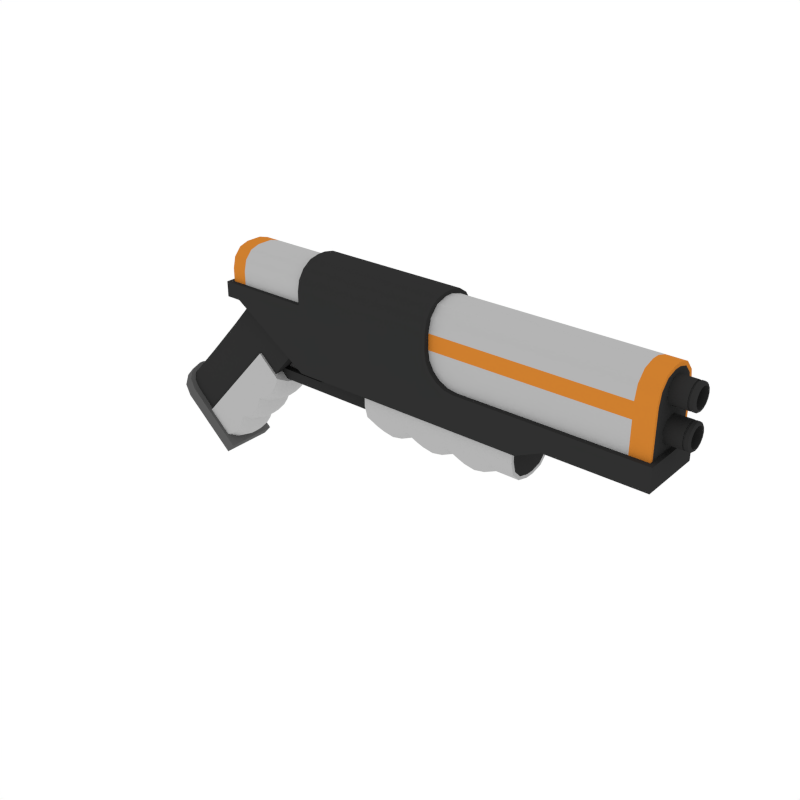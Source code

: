 # Source: Pistol_2.blend  (saved by Blender 2.79.0; exported with 4.5.12 LTS)
import bpy
from mathutils import Matrix  # noqa: F401  (used for matrix-valued properties, if any)

bpy.ops.wm.read_factory_settings(use_empty=True)
scene = bpy.context.scene
scene.name = 'Scene'

# ---- collections
col_collection_1 = bpy.data.collections.new('Collection 1'); scene.collection.children.link(col_collection_1)

# ---- materials (node trees are filled in below, after node groups)
mat_black = bpy.data.materials.new('Black')
mat_black.alpha_threshold = 0.0
mat_black.diffuse_color = (0.0291, 0.0291, 0.0291, 1.0)
mat_black.roughness = 0.5
mat_grey = bpy.data.materials.new('Grey')
mat_grey.alpha_threshold = 0.0
mat_grey.diffuse_color = (0.1025, 0.1025, 0.1025, 1.0)
mat_grey.roughness = 0.5
mat_white = bpy.data.materials.new('White')
mat_white.alpha_threshold = 0.0
mat_white.diffuse_color = (0.4575, 0.4575, 0.4575, 1.0)
mat_white.roughness = 0.5
mat_main = bpy.data.materials.new('Main')
mat_main.alpha_threshold = 0.0
mat_main.diffuse_color = (0.6152, 0.2113, 0.02862, 1.0)
mat_main.roughness = 0.5

# ---- node groups
ng_auto_smooth = bpy.data.node_groups.new('Auto Smooth', 'GeometryNodeTree')
_s = ng_auto_smooth.interface.new_socket(name='Geometry', in_out='OUTPUT', socket_type='NodeSocketGeometry')
_s = ng_auto_smooth.interface.new_socket(name='Geometry', in_out='INPUT', socket_type='NodeSocketGeometry')
_s = ng_auto_smooth.interface.new_socket(name='Angle', in_out='INPUT', socket_type='NodeSocketFloat')
_s.subtype = 'ANGLE'
_s.min_value = 0.0
_s.max_value = 3.142
ng_auto_smooth.is_modifier = True
_N = ng_auto_smooth.nodes; _L = ng_auto_smooth.links
n0 = _N.new('NodeGroupOutput'); n0.name = 'Group Output'; n0.location = (480, -100)
n1 = _N.new('NodeGroupInput'); n1.name = 'Group Input'; n1.location = (-420, -300)
n2 = _N.new('NodeGroupInput'); n2.name = 'Group Input.001'; n2.location = (-60, -100)
n3 = _N.new('GeometryNodeSetShadeSmooth'); n3.name = 'Set Shade Smooth'; n3.location = (120, -100)
n3.domain = 'EDGE'
n4 = _N.new('GeometryNodeSetShadeSmooth'); n4.name = 'Set Shade Smooth.001'; n4.location = (300, -100)
n5 = _N.new('GeometryNodeInputMeshEdgeAngle'); n5.name = 'Edge Angle'; n5.location = (-420, -220)
n6 = _N.new('GeometryNodeInputEdgeSmooth'); n6.name = 'Is Edge Smooth'; n6.location = (-60, -160)
n7 = _N.new('GeometryNodeInputShadeSmooth'); n7.name = 'Is Face Smooth'; n7.location = (-240, -340)
n8 = _N.new('FunctionNodeBooleanMath'); n8.name = 'Boolean Math'; n8.location = (-60, -220)
n9 = _N.new('FunctionNodeCompare'); n9.name = 'Compare'; n9.location = (-240, -180)
n9.operation = 'LESS_EQUAL'
_L.new(n5.outputs[0], n9.inputs[0])
_L.new(n4.outputs[0], n0.inputs[0])
_L.new(n1.outputs[1], n9.inputs[1])
_L.new(n9.outputs[0], n8.inputs[0])
_L.new(n7.outputs[0], n8.inputs[1])
_L.new(n2.outputs[0], n3.inputs[0])
_L.new(n6.outputs[0], n3.inputs[1])
_L.new(n3.outputs[0], n4.inputs[0])
_L.new(n8.outputs[0], n3.inputs[2])
n0.is_active_output = True

# ---- material node trees

# ---- world
world_world = bpy.data.worlds.new('World'); scene.world = world_world
world_world.color = (1.0, 1.0, 1.0)
world_world.use_sun_shadow = False
world_world.sun_shadow_jitter_overblur = 0.0
world_world.cycles.sampling_method = 'NONE'
world_world.cycles.sample_map_resolution = 256

# ---- meshes
me_cube_036 = bpy.data.meshes.new('Cube.036')
me_cube_036.from_pydata([(0.5754, -0.0498, 0.07848), (0.5754, -0.007647, -0.01381), (0.5754, -0.0498, 0.02835), (0.5754, -0.02872, -0.008159), (0.5754, -0.04415, 0.00727), (0.5754, 0.0498, 0.07848), (0.5754, 0.007647, -0.01381), (0.5754, 0.0498, 0.02835), (0.5754, 0.02872, -0.008159), (0.5754, 0.04415, 0.00727), (0.5754, -0.03921, 0.01041), (0.5754, -0.04422, 0.02913), (0.5754, -0.02551, -0.003289), (0.5754, -0.006791, -0.008304), (0.5754, -0.04422, 0.07848), (0.5754, 0.03921, 0.01041), (0.5754, 0.04422, 0.02913), (0.5754, 0.02551, -0.003289), (0.5754, 0.006791, -0.008304), (0.5754, 0.04422, 0.07848), (0.5357, -0.0498, 0.07848), (0.4564, -0.0498, 0.07848), (0.3771, -0.0498, 0.07848), (0.2978, -0.0498, 0.07848), (0.5357, -0.04415, 0.00727), (0.4564, -0.04415, 0.00727), (0.3771, -0.04415, 0.00727), (0.2978, -0.04415, 0.00727), (0.5357, -0.02872, -0.008159), (0.4564, -0.02872, -0.008159), (0.3771, -0.02872, -0.008159), (0.2978, -0.02872, -0.008159), (0.5357, -0.007647, -0.01381), (0.4564, -0.007647, -0.01381), (0.3771, -0.007647, -0.01381), (0.2978, -0.007647, -0.01381), (0.5357, 0.0498, 0.07848), (0.4564, 0.0498, 0.07848), (0.3771, 0.0498, 0.07848), (0.2978, 0.0498, 0.07848), (0.5357, 0.04415, 0.00727), (0.4564, 0.04415, 0.00727), (0.3771, 0.04415, 0.00727), (0.2978, 0.04415, 0.00727), (0.5357, 0.02872, -0.008159), (0.4564, 0.02872, -0.008159), (0.3771, 0.02872, -0.008159), (0.2978, 0.02872, -0.008159), (0.5357, 0.007647, -0.01381), (0.4564, 0.007647, -0.01381), (0.3771, 0.007647, -0.01381), (0.2978, 0.007647, -0.01381), (0.2978, -0.0498, 0.02835), (0.3771, -0.0498, 0.02835), (0.4564, -0.0498, 0.02835), (0.5357, -0.0498, 0.02835), (0.2978, 0.0498, 0.02835), (0.3771, 0.0498, 0.02835), (0.4564, 0.0498, 0.02835), (0.5357, 0.0498, 0.02835), (0.5142, -0.0498, 0.07848), (0.4779, -0.0498, 0.07848), (0.4961, -0.0498, 0.07848), (0.4349, -0.0498, 0.07848), (0.3986, -0.0498, 0.07848), (0.4168, -0.0498, 0.07848), (0.3556, -0.0498, 0.07848), (0.3193, -0.0498, 0.07848), (0.3375, -0.0498, 0.07848), (0.4779, -0.04415, -0.002388), (0.5142, -0.04415, -0.002388), (0.4961, -0.04415, -0.005752), (0.3986, -0.04415, -0.002388), (0.4349, -0.04415, -0.002388), (0.4168, -0.04415, -0.005752), (0.3193, -0.04415, -0.002388), (0.3556, -0.04415, -0.002388), (0.3375, -0.04415, -0.005752), (0.4779, -0.02872, -0.01782), (0.5142, -0.02872, -0.01782), (0.4961, -0.02872, -0.02118), (0.3986, -0.02872, -0.01782), (0.4349, -0.02872, -0.01782), (0.4168, -0.02872, -0.02118), (0.3193, -0.02872, -0.01782), (0.3556, -0.02872, -0.01782), (0.3375, -0.02872, -0.02118), (0.5142, -0.007647, -0.02346), (0.4779, -0.007647, -0.02346), (0.4961, -0.007647, -0.02683), (0.4349, -0.007647, -0.02346), (0.3986, -0.007647, -0.02346), (0.4168, -0.007647, -0.02683), (0.3556, -0.007647, -0.02346), (0.3193, -0.007647, -0.02346), (0.3375, -0.007647, -0.02683), (0.4779, 0.0498, 0.07848), (0.5142, 0.0498, 0.07848), (0.4961, 0.0498, 0.07848), (0.3986, 0.0498, 0.07848), (0.4349, 0.0498, 0.07848), (0.4168, 0.0498, 0.07848), (0.3193, 0.0498, 0.07848), (0.3556, 0.0498, 0.07848), (0.3375, 0.0498, 0.07848), (0.5142, 0.04415, -0.002388), (0.4779, 0.04415, -0.002388), (0.4961, 0.04415, -0.005752), (0.4349, 0.04415, -0.002388), (0.3986, 0.04415, -0.002388), (0.4168, 0.04415, -0.005752), (0.3556, 0.04415, -0.002388), (0.3193, 0.04415, -0.002388), (0.3375, 0.04415, -0.005752), (0.5142, 0.02872, -0.01782), (0.4779, 0.02872, -0.01782), (0.4961, 0.02872, -0.02118), (0.4349, 0.02872, -0.01782), (0.3986, 0.02872, -0.01782), (0.4168, 0.02872, -0.02118), (0.3556, 0.02872, -0.01782), (0.3193, 0.02872, -0.01782), (0.3375, 0.02872, -0.02118), (0.4779, 0.007647, -0.02346), (0.5142, 0.007647, -0.02346), (0.4961, 0.007647, -0.02683), (0.3986, 0.007647, -0.02346), (0.4349, 0.007647, -0.02346), (0.4168, 0.007647, -0.02683), (0.3193, 0.007647, -0.02346), (0.3556, 0.007647, -0.02346), (0.3375, 0.007647, -0.02683), (0.3193, -0.0498, 0.02835), (0.3556, -0.0498, 0.02835), (0.3375, -0.0498, 0.02835), (0.3986, -0.0498, 0.02835), (0.4349, -0.0498, 0.02835), (0.4168, -0.0498, 0.02835), (0.4779, -0.0498, 0.02835), (0.5142, -0.0498, 0.02835), (0.4961, -0.0498, 0.02835), (0.3193, 0.0498, 0.02835), (0.3556, 0.0498, 0.02835), (0.3375, 0.0498, 0.02835), (0.3986, 0.0498, 0.02835), (0.4349, 0.0498, 0.02835), (0.4168, 0.0498, 0.02835), (0.4779, 0.0498, 0.02835), (0.5142, 0.0498, 0.02835), (0.4961, 0.0498, 0.02835), (0.2978, 0.04312, 0.07003), (0.2978, 0.04312, 0.02662), (0.2978, 0.006622, -0.009876), (0.2978, 0.02487, -0.004986), (0.2978, 0.03823, 0.008373), (0.2978, -0.02487, -0.004986), (0.2978, -0.006622, -0.009876), (0.2978, -0.03823, 0.008373), (0.2978, -0.04312, 0.02662), (0.2978, -0.04312, 0.07003), (0.4031, -0.0472, 0.09709), (0.7851, -0.0472, 0.09709), (0.4031, -0.0472, 0.1863), (0.4031, -0.007249, 0.2315), (0.4031, -0.04185, 0.2089), (0.4031, -0.02723, 0.2255), (0.7851, -0.007249, 0.2315), (0.7851, -0.0472, 0.1863), (0.7851, -0.02723, 0.2255), (0.7851, -0.04185, 0.2089), (0.4031, 0.0472, 0.09709), (0.7851, 0.0472, 0.09709), (0.7851, 1.136e-09, 0.2315), (0.4031, 1.136e-09, 0.2315), (0.4031, 1.136e-09, 0.09709), (0.4031, 0.0472, 0.1863), (0.4031, 0.007249, 0.2315), (0.4031, 0.04185, 0.2089), (0.4031, 0.02723, 0.2255), (0.7851, 0.007249, 0.2315), (0.7851, 0.0472, 0.1863), (0.7851, 0.02723, 0.2255), (0.7851, 0.04185, 0.2089), (0.7851, -0.03717, 0.2055), (0.7851, -0.04192, 0.1854), (0.7851, -0.02418, 0.2202), (0.7851, -0.006437, 0.2256), (0.7851, -0.04192, 0.1052), (0.7851, 1.174e-09, 0.2256), (0.7851, 0.03717, 0.2055), (0.7851, 0.04192, 0.1854), (0.7851, 0.02418, 0.2202), (0.7851, 0.006437, 0.2256), (0.7851, 0.04192, 0.1052), (0.753, -0.0472, 0.09709), (0.753, -0.04185, 0.2089), (0.753, -0.02723, 0.2255), (0.753, -0.007249, 0.2315), (0.753, 0.0472, 0.09709), (0.753, 0.04185, 0.2089), (0.753, 0.02723, 0.2255), (0.753, 0.007249, 0.2315), (0.753, 1.136e-09, 0.2315), (0.753, -0.0472, 0.1863), (0.753, 0.0472, 0.1863), (0.4031, -0.0472, 0.1597), (0.7851, -0.0472, 0.1597), (0.7851, -0.04192, 0.1604), (0.753, -0.0472, 0.1597), (0.4031, 0.0472, 0.1599), (0.7851, 0.0472, 0.1599), (0.7851, 0.04192, 0.1603), (0.753, 0.0472, 0.1599), (0.05881, -0.02133, 0.02139), (0.3032, -0.02133, 0.08047), (0.2097, -0.02133, 0.08047), (0.1737, -0.02133, 0.02139), (0.2097, -0.02133, 0.05736), (0.1875, -0.02133, 0.02413), (0.1992, -0.02133, 0.03192), (0.207, -0.02133, 0.04359), (0.3032, -0.02133, 0.05736), (0.3032, -0.02133, 0.04359), (0.3032, -0.02133, 0.03192), (0.3032, -0.02133, 0.02413), (0.3032, -0.02133, 0.02139), (0.05881, -0.02133, 0.003752), (0.1737, -0.02133, 0.003752), (0.3032, -0.02133, 0.003752), (0.07474, -0.009712, 0.0884), (0.07474, -0.009712, 0.01993), (0.1431, -0.009712, 0.01993), (0.1431, -0.009712, 0.0884), (0.1381, -0.009712, 0.02964), (0.1381, -0.009712, 0.0674), (0.1345, -0.009712, 0.04161), (0.1345, -0.009712, 0.05543), (0.07474, -0.009712, 0.0674), (0.07474, -0.009712, 0.02964), (0.07474, -0.009712, 0.05481), (0.07474, -0.009712, 0.04223), (0.3032, 1.535e-09, 0.03192), (0.05881, 0.02133, 0.02139), (0.3032, 0.02133, 0.08047), (0.1737, 1.535e-09, 0.003752), (0.1992, 1.535e-09, 0.03192), (0.2097, 0.02133, 0.08047), (0.1737, 0.02133, 0.02139), (0.2097, 0.02133, 0.05736), (0.1875, 0.02133, 0.02413), (0.1992, 0.02133, 0.03192), (0.207, 0.02133, 0.04359), (0.3032, 1.535e-09, 0.02139), (0.1737, 1.535e-09, 0.02139), (0.3032, 0.02133, 0.05736), (0.3032, 0.02133, 0.04359), (0.207, 1.535e-09, 0.04359), (0.3032, 0.02133, 0.03192), (0.2097, 1.535e-09, 0.05736), (0.3032, 0.02133, 0.02413), (0.1875, 1.535e-09, 0.02413), (0.3032, 0.02133, 0.02139), (0.3032, 1.535e-09, 0.02413), (0.05881, 0.02133, 0.003752), (0.1737, 0.02133, 0.003752), (0.3032, 0.02133, 0.003752), (0.3032, 1.535e-09, 0.04359), (0.3032, 1.535e-09, 0.05736), (0.05881, 1.535e-09, 0.003752), (0.05881, 1.535e-09, 0.02139), (0.2097, 1.535e-09, 0.08047), (0.3032, 1.535e-09, 0.08047), (0.3032, 1.535e-09, 0.003752), (0.07474, 1.535e-09, 0.0884), (0.07474, 0.009712, 0.0884), (0.07474, 0.009712, 0.01993), (0.07474, 1.535e-09, 0.01993), (0.1431, 1.535e-09, 0.0884), (0.1431, 1.535e-09, 0.01993), (0.1431, 0.009712, 0.01993), (0.1431, 0.009712, 0.0884), (0.1381, 1.535e-09, 0.0674), (0.1381, 1.535e-09, 0.02964), (0.1345, 1.535e-09, 0.05543), (0.1345, 1.535e-09, 0.04161), (0.1381, 0.009712, 0.02964), (0.1381, 0.009712, 0.0674), (0.1345, 0.009712, 0.04161), (0.1345, 0.009712, 0.05543), (0.07474, 0.009712, 0.0674), (0.07474, 0.009712, 0.02964), (0.07474, 0.009712, 0.05481), (0.07474, 0.009712, 0.04223), (0.07474, 1.535e-09, 0.02964), (0.07474, 1.535e-09, 0.0674), (0.07474, 1.535e-09, 0.04223), (0.07474, 1.535e-09, 0.05481), (-0.08659, -0.04084, -0.1115), (-0.03657, -0.006518, -0.1576), (-0.04799, -0.04084, -0.1471), (-0.03963, -0.02448, -0.1548), (-0.08659, 0.04084, -0.1115), (-0.03657, 0.006518, -0.1576), (-0.04799, 0.04084, -0.1471), (-0.03963, 0.02448, -0.1548), (0.05418, -0.04084, 0.04417), (0.007255, -0.04084, -0.007727), (-0.03967, -0.04084, -0.05963), (0.09277, -0.04084, 0.008629), (0.04585, -0.04084, -0.04327), (-0.001069, -0.04084, -0.09517), (0.1011, -0.02448, 0.0009282), (0.05421, -0.02448, -0.05097), (0.007294, -0.02448, -0.1029), (0.1042, -0.006518, -0.00189), (0.05728, -0.006518, -0.05379), (0.01035, -0.006518, -0.1057), (0.05418, 0.04084, 0.04417), (0.007255, 0.04084, -0.007727), (-0.03967, 0.04084, -0.05963), (0.09277, 0.04084, 0.008629), (0.04585, 0.04084, -0.04327), (-0.001069, 0.04084, -0.09517), (0.1011, 0.02448, 0.0009282), (0.05421, 0.02448, -0.05097), (0.007294, 0.02448, -0.1029), (0.1042, 0.006518, -0.00189), (0.05728, 0.006518, -0.05379), (0.01035, 0.006518, -0.1057), (0.03072, -0.04084, 0.01822), (0.01998, -0.04084, 0.006346), (-0.005468, -0.04084, -0.0218), (-0.02694, -0.04084, -0.04555), (-0.01621, -0.04084, -0.03368), (-0.05239, -0.04084, -0.0737), (-0.07386, -0.04084, -0.09745), (-0.06313, -0.04084, -0.08558), (0.06383, -0.04084, -0.03399), (0.08526, -0.04084, -0.01029), (0.07637, -0.04084, -0.02382), (0.01691, -0.04084, -0.08589), (0.03834, -0.04084, -0.06219), (0.02945, -0.04084, -0.07572), (-0.03001, -0.04084, -0.1378), (-0.008579, -0.04084, -0.1141), (-0.01747, -0.04084, -0.1276), (0.07219, -0.02448, -0.04169), (0.09363, -0.02448, -0.01799), (0.08473, -0.02448, -0.03152), (0.02527, -0.02448, -0.09359), (0.0467, -0.02448, -0.06989), (0.03781, -0.02448, -0.08342), (-0.02165, -0.02448, -0.1455), (-0.0002162, -0.02448, -0.1218), (-0.009109, -0.02448, -0.1353), (0.09669, -0.006518, -0.02081), (0.07526, -0.006518, -0.04451), (0.08779, -0.006518, -0.03434), (0.04977, -0.006518, -0.07271), (0.02833, -0.006518, -0.09641), (0.04087, -0.006518, -0.08624), (0.002845, -0.006518, -0.1246), (-0.01859, -0.006518, -0.1483), (-0.006048, -0.006518, -0.1381), (0.01998, 0.04084, 0.006346), (0.03072, 0.04084, 0.01822), (-0.02694, 0.04084, -0.04555), (-0.005467, 0.04084, -0.0218), (-0.01621, 0.04084, -0.03368), (-0.07386, 0.04084, -0.09745), (-0.05239, 0.04084, -0.0737), (-0.06313, 0.04084, -0.08558), (0.08526, 0.04084, -0.01029), (0.06383, 0.04084, -0.03399), (0.07637, 0.04084, -0.02382), (0.03834, 0.04084, -0.06219), (0.01691, 0.04084, -0.08589), (0.02945, 0.04084, -0.07572), (-0.008579, 0.04084, -0.1141), (-0.03001, 0.04084, -0.1378), (-0.01747, 0.04084, -0.1276), (0.09363, 0.02448, -0.01799), (0.07219, 0.02448, -0.04169), (0.08473, 0.02448, -0.03152), (0.0467, 0.02448, -0.06989), (0.02527, 0.02448, -0.09359), (0.03781, 0.02448, -0.08342), (-0.0002162, 0.02448, -0.1218), (-0.02165, 0.02448, -0.1455), (-0.009109, 0.02448, -0.1353), (0.07526, 0.006518, -0.04451), (0.09669, 0.006518, -0.02081), (0.08779, 0.006518, -0.03434), (0.02833, 0.006518, -0.09641), (0.04977, 0.006518, -0.07271), (0.04087, 0.006518, -0.08624), (-0.01859, 0.006518, -0.1483), (0.002845, 0.006518, -0.1246), (-0.006048, 0.006518, -0.1381), (-0.04614, -0.0372, -0.1428), (-0.1443, -0.0103, -0.05368), (-0.1407, -0.02375, -0.05689), (-0.131, -0.03359, -0.06567), (-0.1177, -0.0372, -0.07766), (-0.02055, -0.02375, 0.07446), (-0.01081, -0.03359, 0.06568), (0.002486, -0.0372, 0.05369), (0.06869, -0.0372, -0.005994), (-0.02412, -0.0103, 0.07767), (0.01301, -0.0372, -0.0792), (-0.08516, -0.0103, 0.009956), (-0.08159, -0.02375, 0.006743), (-0.07186, -0.03359, -0.002034), (-0.05856, -0.0372, -0.01402), (0.1916, -0.0372, 0.1381), (0.09703, -0.0103, 0.2174), (0.1236, -0.0372, 0.1934), (0.1006, -0.02375, 0.2142), (0.1103, -0.03359, 0.2054), (-0.1518, -0.003483, -0.04781), (-0.1359, -0.04053, -0.06213), (-0.12, -0.04627, -0.07646), (-0.1476, -0.02487, -0.05165), (-0.02606, -0.04627, -0.1612), (-0.1671, -0.003482, -0.06476), (-0.1512, -0.04053, -0.07908), (-0.1353, -0.04627, -0.09341), (-0.1628, -0.02487, -0.0686), (-0.04134, -0.04627, -0.1781), (-0.04614, 0.0372, -0.1428), (-0.04614, 1.544e-10, -0.1428), (-0.1443, 1.544e-10, -0.05368), (-0.1443, 0.0103, -0.05368), (-0.1407, 0.02375, -0.05689), (-0.131, 0.03359, -0.06567), (-0.1177, 0.0372, -0.07766), (0.06869, 1.544e-10, -0.005994), (-0.02055, 0.02375, 0.07446), (-0.01081, 0.03359, 0.06568), (0.002486, 0.0372, 0.05369), (0.06869, 0.0372, -0.005994), (-0.02412, 1.544e-10, 0.07767), (-0.02412, 0.0103, 0.07767), (0.01301, 0.0372, -0.0792), (-0.08516, 1.544e-10, 0.009956), (-0.08516, 0.0103, 0.009956), (0.01301, 1.544e-10, -0.0792), (-0.08159, 0.02375, 0.006743), (-0.07186, 0.03359, -0.002034), (-0.05856, 0.0372, -0.01402), (0.09703, 1.544e-10, 0.2174), (0.1916, 1.544e-10, 0.1381), (0.1916, 0.0372, 0.1381), (0.09703, 0.0103, 0.2174), (0.1236, 0.0372, 0.1934), (0.1006, 0.02375, 0.2142), (0.1103, 0.03359, 0.2054), (-0.1518, 1.544e-10, -0.04781), (-0.1518, 0.003483, -0.04781), (-0.1359, 0.04053, -0.06213), (-0.12, 0.04627, -0.07646), (-0.1476, 0.02487, -0.05165), (-0.02606, 0.04627, -0.1612), (-0.02606, 1.544e-10, -0.1612), (-0.04134, 1.544e-10, -0.1781), (-0.1671, 1.544e-10, -0.06476), (-0.1671, 0.003482, -0.06476), (-0.1512, 0.04053, -0.07908), (-0.1353, 0.04627, -0.09341), (-0.1628, 0.02487, -0.0686), (-0.04134, 0.04627, -0.1781), (0.5835, -0.0562, 0.1072), (0.4204, -0.0562, 0.1662), (0.5835, -0.0562, 0.04745), (0.002776, -0.0562, 0.1395), (0.1671, -0.0562, 0.04745), (0.1671, -0.0562, 0.1662), (0.7931, -0.0562, 0.1072), (0.7931, -0.0562, 0.06767), (0.6266, -0.0562, 0.06767), (0.6266, -0.0562, 0.1072), (0.7271, -0.0562, 0.06767), (0.7271, -0.0562, 0.1072), (0.1671, -0.007203, 0.238), (0.1671, -0.0562, 0.189), (0.1671, -0.02595, 0.2343), (0.1671, -0.04185, 0.2236), (0.1671, -0.05247, 0.2077), (0.4204, -0.0562, 0.189), (0.4204, -0.007203, 0.238), (0.4204, -0.05247, 0.2077), (0.4204, -0.04185, 0.2236), (0.4204, -0.02595, 0.2343), (0.02885, -0.0562, 0.1395), (0.02885, -0.0562, 0.1662), (0.176, -0.04799, 0.1626), (0.01199, -0.04799, 0.1626), (0.01199, -0.01395, 0.2271), (0.01199, -0.04799, 0.1891), (0.01199, -0.03097, 0.222), (0.01199, -0.04343, 0.2081), (0.176, -0.04799, 0.1891), (0.176, -0.01395, 0.2271), (0.176, -0.04343, 0.2081), (0.176, -0.03097, 0.222), (0.002776, -0.0562, 0.1662), (0.01199, -0.04417, 0.1683), (0.01199, -0.02934, 0.2186), (0.01199, -0.01451, 0.2229), (0.01199, -0.04019, 0.2068), (0.01199, -0.04417, 0.1907), (0.3888, -0.0562, 0.1662), (0.3888, -0.007203, 0.238), (0.3888, -0.02595, 0.2343), (0.3888, -0.04185, 0.2236), (0.3888, -0.05247, 0.2077), (0.3888, -0.0562, 0.189), (0.3888, -0.0562, 0.04745), (0.3758, -0.0562, 0.04745), (0.3556, -0.0562, 0.04745), (0.03833, -0.04799, 0.1626), (0.03833, -0.01395, 0.2271), (0.03833, -0.03097, 0.222), (0.03833, -0.04343, 0.2081), (0.03833, -0.04799, 0.1891), (0.4204, -0.0562, 0.1611), (0.4743, -0.0562, 0.1072), (0.423, -0.0562, 0.1445), (0.4307, -0.0562, 0.1294), (0.4426, -0.0562, 0.1175), (0.4576, -0.0562, 0.1098), (0.4204, 1.535e-09, 0.1662), (0.5835, 1.535e-09, 0.1072), (0.5835, 0.0562, 0.1072), (0.4204, 0.0562, 0.1662), (0.5835, 1.535e-09, 0.04745), (0.5835, 0.0562, 0.04745), (0.002776, 0.0562, 0.1395), (0.002776, 1.535e-09, 0.1395), (0.1671, 0.0562, 0.04745), (0.1671, 1.535e-09, 0.1662), (0.1671, 0.0562, 0.1662), (0.1671, 1.535e-09, 0.04745), (0.7931, 0.0562, 0.1072), (0.7931, 1.535e-09, 0.1072), (0.7931, 1.535e-09, 0.06767), (0.7931, 0.0562, 0.06767), (0.1671, 1.535e-09, 0.238), (0.4204, 1.535e-09, 0.238), (0.6266, 0.0562, 0.06767), (0.6266, 1.535e-09, 0.06767), (0.6266, 0.0562, 0.1072), (0.6266, 1.535e-09, 0.1072), (0.7271, 0.0562, 0.06767), (0.7271, 0.0562, 0.1072), (0.7271, 1.535e-09, 0.1072), (0.7271, 1.535e-09, 0.06767), (0.1671, 0.007203, 0.238), (0.1671, 0.0562, 0.189), (0.1671, 0.02595, 0.2343), (0.1671, 0.04185, 0.2236), (0.1671, 0.05247, 0.2077), (0.4204, 0.0562, 0.189), (0.4204, 0.007203, 0.238), (0.4204, 0.05247, 0.2077), (0.4204, 0.04185, 0.2236), (0.4204, 0.02595, 0.2343), (0.02885, 1.535e-09, 0.1395), (0.02885, 0.0562, 0.1395), (0.02885, 1.535e-09, 0.1662), (0.02885, 0.0562, 0.1662), (0.176, 1.535e-09, 0.1626), (0.176, 0.04799, 0.1626), (0.01199, 1.535e-09, 0.1626), (0.01199, 0.04799, 0.1626), (0.01199, 1.535e-09, 0.2271), (0.176, 1.535e-09, 0.2271), (0.01199, 0.01395, 0.2271), (0.01199, 0.04799, 0.1891), (0.01199, 0.03097, 0.222), (0.01199, 0.04343, 0.2081), (0.176, 0.04799, 0.1891), (0.176, 0.01395, 0.2271), (0.176, 0.04343, 0.2081), (0.176, 0.03097, 0.222), (0.002776, 1.535e-09, 0.1662), (0.002776, 0.0562, 0.1662), (0.01199, 1.535e-09, 0.1683), (0.01199, 0.04417, 0.1683), (0.01199, 1.535e-09, 0.2229), (0.01199, 0.02934, 0.2186), (0.01199, 0.01451, 0.2229), (0.01199, 0.04019, 0.2068), (0.01199, 0.04417, 0.1907), (0.3888, 0.0562, 0.1662), (0.3888, 1.535e-09, 0.238), (0.3888, 0.007203, 0.238), (0.3888, 0.02595, 0.2343), (0.3888, 0.04185, 0.2236), (0.3888, 0.05247, 0.2077), (0.3888, 0.0562, 0.189), (0.3888, 1.535e-09, 0.04745), (0.3888, 0.0562, 0.04745), (0.3758, 0.0562, 0.04745), (0.3758, 1.535e-09, 0.04745), (0.3598, 1.535e-09, 0.04745), (0.3556, 0.0562, 0.04745), (0.03833, 1.535e-09, 0.1626), (0.03833, 0.04799, 0.1626), (0.03833, 1.535e-09, 0.2271), (0.03833, 0.01395, 0.2271), (0.03833, 0.03097, 0.222), (0.03833, 0.04343, 0.2081), (0.03833, 0.04799, 0.1891), (0.4204, 0.0562, 0.1611), (0.4743, 0.0562, 0.1072), (0.423, 0.0562, 0.1445), (0.4307, 0.0562, 0.1294), (0.4426, 0.0562, 0.1175), (0.4576, 0.0562, 0.1098), (0.4743, 1.535e-09, 0.1072), (0.4204, 1.535e-09, 0.1611), (0.4576, 1.535e-09, 0.1098), (0.4426, 1.535e-09, 0.1175), (0.4307, 1.535e-09, 0.1294), (0.423, 1.535e-09, 0.1445), (0.707, 0.01978, 0.1871), (0.707, 0.01514, 0.1802), (0.707, 0.008194, 0.1756), (0.707, 9.42e-09, 0.1739), (0.707, -0.008194, 0.1756), (0.707, -0.01514, 0.1802), (0.707, -0.01978, 0.1871), (0.707, -0.02141, 0.1953), (0.707, -0.01978, 0.2035), (0.707, -0.01514, 0.2105), (0.707, -0.008194, 0.2151), (0.707, 8.228e-09, 0.2168), (0.707, 0.008194, 0.2151), (0.707, 0.01514, 0.2105), (0.707, 0.02141, 0.1953), (0.707, 0.01978, 0.2035), (0.8228, 0.01643, 0.1953), (0.8228, 0.01518, 0.189), (0.8228, 0.01162, 0.1837), (0.8228, 0.006289, 0.1802), (0.8228, 9.065e-09, 0.1789), (0.8228, -0.006289, 0.1802), (0.8228, -0.01162, 0.1837), (0.8228, -0.01518, 0.189), (0.8228, -0.01643, 0.1953), (0.8228, -0.01518, 0.2016), (0.8228, -0.01162, 0.207), (0.8228, -0.006289, 0.2105), (0.8228, 8.151e-09, 0.2118), (0.8228, 0.006289, 0.2105), (0.8228, 0.01162, 0.207), (0.8228, 0.01518, 0.2016), (0.743, 0.01643, 0.1953), (0.743, 0.01518, 0.189), (0.743, 0.01162, 0.1837), (0.743, 0.006289, 0.1802), (0.743, 4.733e-08, 0.1789), (0.743, -0.006289, 0.1802), (0.743, -0.01162, 0.1837), (0.743, -0.01518, 0.189), (0.743, -0.01643, 0.1953), (0.743, -0.01518, 0.2016), (0.743, -0.01162, 0.207), (0.743, -0.006289, 0.2105), (0.743, 4.642e-08, 0.2118), (0.743, 0.006289, 0.2105), (0.743, 0.01162, 0.207), (0.743, 0.01518, 0.2016), (0.8207, 0.02141, 0.1953), (0.8228, 0.01929, 0.1953), (0.8228, 0.01782, 0.188), (0.8207, 0.01978, 0.1871), (0.8228, 0.01364, 0.1817), (0.8207, 0.01514, 0.1802), (0.8228, 0.007382, 0.1775), (0.8207, 0.008194, 0.1756), (0.8228, 9.268e-09, 0.176), (0.8207, 9.42e-09, 0.1739), (0.8228, -0.007382, 0.1775), (0.8207, -0.008194, 0.1756), (0.8228, -0.01364, 0.1817), (0.8207, -0.01514, 0.1802), (0.8228, -0.01782, 0.188), (0.8207, -0.01978, 0.1871), (0.8228, -0.01929, 0.1953), (0.8207, -0.02141, 0.1953), (0.8228, -0.01782, 0.2027), (0.8207, -0.01978, 0.2035), (0.8228, -0.01364, 0.209), (0.8207, -0.01514, 0.2105), (0.8228, -0.007382, 0.2132), (0.8207, -0.008194, 0.2151), (0.8228, 8.195e-09, 0.2146), (0.8207, 8.228e-09, 0.2168), (0.8228, 0.007382, 0.2132), (0.8207, 0.008194, 0.2151), (0.8228, 0.01364, 0.209), (0.8207, 0.01514, 0.2105), (0.8228, 0.01782, 0.2027), (0.8207, 0.01978, 0.2035), (0.8127, 0.02141, 0.1953), (0.8127, 0.01978, 0.1871), (0.8127, 0.01978, 0.2035), (0.8127, 0.01514, 0.1802), (0.8127, 0.008194, 0.1756), (0.8127, 9.42e-09, 0.1739), (0.8127, -0.008194, 0.1756), (0.8127, -0.01514, 0.1802), (0.8127, -0.01978, 0.1871), (0.8127, -0.02141, 0.1953), (0.8127, -0.01978, 0.2035), (0.8127, -0.01514, 0.2105), (0.8127, -0.008194, 0.2151), (0.8127, 8.228e-09, 0.2168), (0.8127, 0.008194, 0.2151), (0.8127, 0.01514, 0.2105), (0.8155, 0.02141, 0.1953), (0.8155, 0.01978, 0.2035), (0.8155, 0.01978, 0.1871), (0.8155, 0.01514, 0.1802), (0.8155, 0.008194, 0.1756), (0.8155, 9.42e-09, 0.1739), (0.8155, -0.008194, 0.1756), (0.8155, -0.01514, 0.1802), (0.8155, -0.01978, 0.1871), (0.8155, -0.02141, 0.1953), (0.8155, -0.01978, 0.2035), (0.8155, -0.01514, 0.2105), (0.8155, -0.008194, 0.2151), (0.8155, 8.228e-09, 0.2168), (0.8155, 0.008194, 0.2151), (0.8155, 0.01514, 0.2105), (0.8154, 0.01835, 0.1876), (0.8127, 0.01835, 0.1876), (0.8154, 0.01403, 0.1811), (0.8127, 0.01403, 0.1811), (0.8154, 0.007568, 0.1768), (0.8127, 0.007568, 0.1768), (0.8154, -5.95e-05, 0.1753), (0.8127, -5.95e-05, 0.1753), (0.8154, -0.007687, 0.1768), (0.8127, -0.007687, 0.1768), (0.8154, -0.01415, 0.1811), (0.8127, -0.01415, 0.1811), (0.8154, -0.01847, 0.1876), (0.8127, -0.01847, 0.1876), (0.8154, -0.01999, 0.1952), (0.8127, -0.01999, 0.1952), (0.8154, -0.01847, 0.2029), (0.8127, -0.01847, 0.2029), (0.8154, -0.01415, 0.2093), (0.8127, -0.01415, 0.2093), (0.8154, -0.007687, 0.2136), (0.8127, -0.007687, 0.2136), (0.8154, -5.951e-05, 0.2152), (0.8127, -5.951e-05, 0.2152), (0.8154, 0.007568, 0.2136), (0.8127, 0.007568, 0.2136), (0.8154, 0.01403, 0.2093), (0.8127, 0.01403, 0.2093), (0.8127, 0.01835, 0.2029), (0.8127, 0.01987, 0.1952), (0.8154, 0.01987, 0.1952), (0.8154, 0.01835, 0.2029), (0.707, 0.01978, 0.1299), (0.707, 0.01514, 0.1229), (0.707, 0.008194, 0.1183), (0.707, 9.42e-09, 0.1166), (0.707, -0.008194, 0.1183), (0.707, -0.01514, 0.1229), (0.707, -0.01978, 0.1299), (0.707, -0.02141, 0.1381), (0.707, -0.01978, 0.1463), (0.707, -0.01514, 0.1532), (0.707, -0.008194, 0.1578), (0.707, 8.228e-09, 0.1595), (0.707, 0.008194, 0.1578), (0.707, 0.01514, 0.1532), (0.707, 0.02141, 0.1381), (0.707, 0.01978, 0.1463), (0.8228, 0.01643, 0.1381), (0.8228, 0.01518, 0.1318), (0.8228, 0.01162, 0.1264), (0.8228, 0.006289, 0.1229), (0.8228, 9.065e-09, 0.1216), (0.8228, -0.006289, 0.1229), (0.8228, -0.01162, 0.1264), (0.8228, -0.01518, 0.1318), (0.8228, -0.01643, 0.1381), (0.8228, -0.01518, 0.1443), (0.8228, -0.01162, 0.1497), (0.8228, -0.006289, 0.1532), (0.8228, 8.151e-09, 0.1545), (0.8228, 0.006289, 0.1532), (0.8228, 0.01162, 0.1497), (0.8228, 0.01518, 0.1443), (0.743, 0.01643, 0.1381), (0.743, 0.01518, 0.1318), (0.743, 0.01162, 0.1264), (0.743, 0.006289, 0.1229), (0.743, 4.733e-08, 0.1216), (0.743, -0.006289, 0.1229), (0.743, -0.01162, 0.1264), (0.743, -0.01518, 0.1318), (0.743, -0.01643, 0.1381), (0.743, -0.01518, 0.1443), (0.743, -0.01162, 0.1497), (0.743, -0.006289, 0.1532), (0.743, 4.642e-08, 0.1545), (0.743, 0.006289, 0.1532), (0.743, 0.01162, 0.1497), (0.743, 0.01518, 0.1443), (0.8207, 0.02141, 0.1381), (0.8228, 0.01929, 0.1381), (0.8228, 0.01782, 0.1307), (0.8207, 0.01978, 0.1299), (0.8228, 0.01364, 0.1244), (0.8207, 0.01514, 0.1229), (0.8228, 0.007382, 0.1202), (0.8207, 0.008194, 0.1183), (0.8228, 9.268e-09, 0.1188), (0.8207, 9.42e-09, 0.1166), (0.8228, -0.007382, 0.1202), (0.8207, -0.008194, 0.1183), (0.8228, -0.01364, 0.1244), (0.8207, -0.01514, 0.1229), (0.8228, -0.01782, 0.1307), (0.8207, -0.01978, 0.1299), (0.8228, -0.01929, 0.1381), (0.8207, -0.02141, 0.1381), (0.8228, -0.01782, 0.1454), (0.8207, -0.01978, 0.1463), (0.8228, -0.01364, 0.1517), (0.8207, -0.01514, 0.1532), (0.8228, -0.007382, 0.1559), (0.8207, -0.008194, 0.1578), (0.8228, 8.195e-09, 0.1573), (0.8207, 8.228e-09, 0.1595), (0.8228, 0.007382, 0.1559), (0.8207, 0.008194, 0.1578), (0.8228, 0.01364, 0.1517), (0.8207, 0.01514, 0.1532), (0.8228, 0.01782, 0.1454), (0.8207, 0.01978, 0.1463), (0.8127, 0.02141, 0.1381), (0.8127, 0.01978, 0.1299), (0.8127, 0.01978, 0.1463), (0.8127, 0.01514, 0.1229), (0.8127, 0.008194, 0.1183), (0.8127, 9.42e-09, 0.1166), (0.8127, -0.008194, 0.1183), (0.8127, -0.01514, 0.1229), (0.8127, -0.01978, 0.1299), (0.8127, -0.02141, 0.1381), (0.8127, -0.01978, 0.1463), (0.8127, -0.01514, 0.1532), (0.8127, -0.008194, 0.1578), (0.8127, 8.228e-09, 0.1595), (0.8127, 0.008194, 0.1578), (0.8127, 0.01514, 0.1532), (0.8155, 0.02141, 0.1381), (0.8155, 0.01978, 0.1463), (0.8155, 0.01978, 0.1299), (0.8155, 0.01514, 0.1229), (0.8155, 0.008194, 0.1183), (0.8155, 9.42e-09, 0.1166), (0.8155, -0.008194, 0.1183), (0.8155, -0.01514, 0.1229), (0.8155, -0.01978, 0.1299), (0.8155, -0.02141, 0.1381), (0.8155, -0.01978, 0.1463), (0.8155, -0.01514, 0.1532), (0.8155, -0.008194, 0.1578), (0.8155, 8.228e-09, 0.1595), (0.8155, 0.008194, 0.1578), (0.8155, 0.01514, 0.1532), (0.8154, 0.01835, 0.1303), (0.8127, 0.01835, 0.1303), (0.8154, 0.01403, 0.1239), (0.8127, 0.01403, 0.1239), (0.8154, 0.007568, 0.1195), (0.8127, 0.007568, 0.1195), (0.8154, -5.95e-05, 0.118), (0.8127, -5.95e-05, 0.118), (0.8154, -0.007687, 0.1195), (0.8127, -0.007687, 0.1195), (0.8154, -0.01415, 0.1239), (0.8127, -0.01415, 0.1239), (0.8154, -0.01847, 0.1303), (0.8127, -0.01847, 0.1303), (0.8154, -0.01999, 0.138), (0.8127, -0.01999, 0.138), (0.8154, -0.01847, 0.1456), (0.8127, -0.01847, 0.1456), (0.8154, -0.01415, 0.152), (0.8127, -0.01415, 0.152), (0.8154, -0.007687, 0.1564), (0.8127, -0.007687, 0.1564), (0.8154, -5.951e-05, 0.1579), (0.8127, -5.951e-05, 0.1579), (0.8154, 0.007568, 0.1564), (0.8127, 0.007568, 0.1564), (0.8154, 0.01403, 0.152), (0.8127, 0.01403, 0.152), (0.8127, 0.01835, 0.1456), (0.8127, 0.01987, 0.138), (0.8154, 0.01987, 0.138), (0.8154, 0.01835, 0.1456)], [], [(89, 88, 123, 125), (2, 4, 10, 11), (11, 10, 12, 13, 18, 17, 15, 16, 19, 14), (8, 9, 15, 17), (7, 5, 19, 16), (6, 8, 17, 18), (4, 3, 12, 10), (1, 32, 48, 6), (0, 2, 11, 14), (3, 1, 13, 12), (9, 7, 16, 15), (24, 28, 3, 4), (28, 32, 1, 3), (40, 59, 7, 9), (44, 40, 9, 8), (48, 44, 8, 6), (5, 7, 59, 36), (96, 147, 58, 37), (37, 58, 145, 100), (99, 144, 57, 38), (38, 57, 142, 103), (102, 141, 56, 39), (105, 148, 59, 40), (33, 49, 123, 88), (51, 47, 121, 129), (130, 120, 46, 50), (50, 46, 118, 126), (127, 117, 45, 49), (49, 45, 115, 123), (124, 114, 44, 48), (120, 111, 42, 46), (43, 56, 141, 112), (117, 108, 41, 45), (42, 57, 144, 109), (114, 105, 40, 44), (41, 58, 147, 106), (47, 43, 112, 121), (111, 142, 57, 42), (46, 42, 109, 118), (108, 145, 58, 41), (45, 41, 106, 115), (90, 127, 49, 33), (34, 50, 126, 91), (93, 130, 50, 34), (35, 51, 129, 94), (51, 35, 156, 152), (31, 35, 94, 84), (85, 93, 34, 30), (30, 34, 91, 81), (82, 90, 33, 29), (29, 33, 88, 78), (79, 87, 32, 28), (132, 52, 27, 75), (53, 133, 76, 26), (135, 53, 26, 72), (54, 136, 73, 25), (138, 54, 25, 69), (2, 55, 24, 4), (70, 79, 28, 24), (25, 29, 78, 69), (73, 82, 29, 25), (26, 30, 81, 72), (76, 85, 30, 26), (27, 31, 84, 75), (2, 0, 20, 55), (138, 61, 21, 54), (54, 21, 63, 136), (135, 64, 22, 53), (53, 22, 66, 133), (132, 67, 23, 52), (55, 139, 70, 24), (36, 59, 148, 97), (96, 98, 149, 147), (98, 97, 148, 149), (99, 101, 146, 144), (101, 100, 145, 146), (102, 104, 143, 141), (104, 103, 142, 143), (130, 131, 122, 120), (131, 129, 121, 122), (127, 128, 119, 117), (128, 126, 118, 119), (124, 125, 116, 114), (125, 123, 115, 116), (120, 122, 113, 111), (122, 121, 112, 113), (117, 119, 110, 108), (119, 118, 109, 110), (114, 116, 107, 105), (116, 115, 106, 107), (111, 113, 143, 142), (113, 112, 141, 143), (108, 110, 146, 145), (110, 109, 144, 146), (105, 107, 149, 148), (107, 106, 147, 149), (87, 89, 125, 124), (92, 91, 126, 128), (90, 92, 128, 127), (95, 94, 129, 131), (93, 95, 131, 130), (87, 124, 48, 32), (85, 86, 95, 93), (86, 84, 94, 95), (82, 83, 92, 90), (83, 81, 91, 92), (79, 80, 89, 87), (80, 78, 88, 89), (76, 77, 86, 85), (77, 75, 84, 86), (73, 74, 83, 82), (74, 72, 81, 83), (70, 71, 80, 79), (71, 69, 78, 80), (69, 71, 140, 138), (71, 70, 139, 140), (72, 74, 137, 135), (74, 73, 136, 137), (75, 77, 134, 132), (77, 76, 133, 134), (138, 140, 62, 61), (140, 139, 60, 62), (135, 137, 65, 64), (137, 136, 63, 65), (132, 134, 68, 67), (134, 133, 66, 68), (55, 20, 60, 139), (52, 158, 157, 27), (151, 154, 153, 152, 156, 155, 157, 158, 159, 150), (51, 152, 153, 47), (23, 159, 158, 52), (47, 153, 154, 43), (43, 154, 151, 56), (31, 155, 156, 35), (56, 151, 150, 39), (39, 150, 159, 23), (27, 157, 155, 31), (1, 6, 18, 13), (202, 173, 163, 197), (160, 205, 162, 164, 165, 163, 173, 174), (208, 203, 162, 205), (170, 174, 173, 176, 178, 177, 175, 209), (167, 184, 183, 169), (184, 207, 187, 193, 211, 190, 189, 191, 192, 188, 186, 185, 183), (181, 191, 189, 182), (210, 211, 193, 171), (179, 192, 191, 181), (169, 183, 185, 168), (172, 188, 192, 179), (206, 207, 184, 167), (168, 185, 186, 166), (182, 189, 190, 180), (171, 193, 187, 161), (166, 186, 188, 172), (195, 203, 167, 169), (196, 195, 169, 168), (197, 196, 168, 166), (201, 202, 172, 179), (204, 175, 177, 199), (199, 200, 181, 182), (200, 201, 179, 181), (212, 198, 170, 209), (210, 171, 198, 212), (178, 176, 201, 200), (177, 178, 200, 199), (180, 204, 199, 182), (176, 173, 202, 201), (163, 165, 196, 197), (165, 164, 195, 196), (164, 162, 203, 195), (206, 167, 203, 208), (172, 202, 197, 166), (161, 206, 208, 194), (161, 187, 207, 206), (194, 208, 205, 160), (180, 210, 212, 204), (204, 212, 209, 175), (180, 190, 211, 210), (225, 252, 262, 224), (219, 245, 260, 218), (216, 253, 269, 213), (220, 219, 223, 222), (219, 218, 224, 223), (218, 216, 225, 224), (217, 220, 222, 221), (215, 217, 221, 214), (225, 216, 227, 228), (216, 213, 226, 227), (217, 258, 256, 220), (226, 268, 244, 227), (223, 241, 266, 222), (218, 260, 253, 216), (221, 267, 271, 214), (222, 266, 267, 221), (213, 269, 268, 226), (220, 256, 245, 219), (228, 272, 252, 225), (215, 270, 258, 217), (224, 262, 241, 223), (214, 271, 270, 215), (227, 244, 272, 228), (238, 293, 276, 230), (278, 231, 230, 276), (229, 273, 294, 237), (234, 232, 229, 237), (232, 234, 281, 277), (232, 277, 273, 229), (231, 233, 238, 230), (234, 237, 239, 236), (236, 239, 240, 235), (235, 240, 238, 233), (233, 282, 284, 235), (235, 284, 283, 236), (236, 283, 281, 234), (293, 238, 240, 295), (295, 240, 239, 296), (296, 239, 237, 294), (233, 231, 278, 282), (261, 259, 262, 252), (250, 249, 260, 245), (247, 242, 269, 253), (251, 255, 257, 250), (250, 257, 259, 249), (249, 259, 261, 247), (248, 254, 255, 251), (246, 243, 254, 248), (261, 265, 264, 247), (247, 264, 263, 242), (248, 251, 256, 258), (263, 264, 244, 268), (257, 255, 266, 241), (249, 247, 253, 260), (254, 243, 271, 267), (255, 254, 267, 266), (242, 263, 268, 269), (251, 250, 245, 256), (265, 261, 252, 272), (246, 248, 258, 270), (259, 257, 241, 262), (243, 246, 270, 271), (264, 265, 272, 244), (290, 275, 276, 293), (278, 276, 275, 279), (274, 289, 294, 273), (286, 289, 274, 280), (280, 277, 281, 286), (280, 274, 273, 277), (279, 275, 290, 285), (286, 288, 291, 289), (288, 287, 292, 291), (287, 285, 290, 292), (285, 287, 284, 282), (287, 288, 283, 284), (288, 286, 281, 283), (293, 295, 292, 290), (295, 296, 291, 292), (296, 294, 289, 291), (285, 282, 278, 279), (357, 356, 390, 392), (372, 365, 317, 320), (344, 353, 313, 310), (321, 318, 364, 373), (375, 367, 318, 321), (322, 319, 366, 376), (303, 301, 369, 379), (378, 370, 319, 322), (397, 387, 325, 328), (302, 304, 388, 396), (328, 325, 385, 393), (394, 384, 324, 327), (327, 324, 382, 390), (391, 381, 323, 326), (384, 375, 321, 324), (381, 372, 320, 323), (304, 303, 379, 388), (387, 378, 322, 325), (325, 322, 376, 385), (324, 321, 373, 382), (315, 327, 390, 356), (358, 394, 327, 315), (316, 328, 393, 359), (298, 302, 396, 362), (361, 397, 328, 316), (353, 361, 316, 313), (300, 298, 362, 352), (313, 316, 359, 349), (350, 358, 315, 312), (312, 315, 356, 346), (347, 355, 314, 311), (299, 300, 352, 343), (299, 343, 335, 297), (310, 340, 332, 307), (341, 309, 306, 331), (309, 337, 330, 306), (338, 347, 311, 308), (309, 312, 346, 337), (341, 350, 312, 309), (310, 313, 349, 340), (310, 307, 334, 344), (372, 374, 365), (377, 376, 366, 368), (375, 377, 368, 367), (380, 379, 369, 371), (378, 380, 371, 370), (337, 339, 329, 330), (397, 398, 389, 387), (398, 396, 388, 389), (394, 395, 386, 384), (395, 393, 385, 386), (391, 392, 383, 381), (392, 390, 382, 383), (387, 389, 380, 378), (389, 388, 379, 380), (384, 386, 377, 375), (386, 385, 376, 377), (381, 383, 374, 372), (383, 382, 373, 374), (355, 357, 392, 391), (360, 359, 393, 395), (358, 360, 395, 394), (363, 362, 396, 398), (361, 363, 398, 397), (355, 391, 326, 314), (353, 354, 363, 361), (354, 352, 362, 363), (350, 351, 360, 358), (351, 349, 359, 360), (347, 348, 357, 355), (348, 346, 356, 357), (344, 345, 354, 353), (345, 343, 352, 354), (341, 342, 351, 350), (342, 340, 349, 351), (338, 339, 348, 347), (339, 337, 346, 348), (339, 338, 329), (340, 342, 333, 332), (342, 341, 331, 333), (343, 345, 336, 335), (345, 344, 334, 336), (338, 308, 305, 329), (374, 373, 364, 365), (317, 365, 329, 305), (365, 364, 330, 329), (364, 318, 306, 330), (318, 367, 331, 306), (367, 368, 333, 331), (368, 366, 332, 333), (366, 319, 307, 332), (319, 370, 334, 307), (370, 371, 336, 334), (371, 369, 335, 336), (369, 301, 297, 335), (323, 320, 317, 305, 308, 311, 314, 326), (299, 297, 301, 303, 304, 302, 298, 300), (436, 451, 414, 407), (410, 444, 431, 400), (412, 402, 403, 413), (411, 401, 402, 412), (410, 400, 401, 411), (413, 403, 399, 409), (446, 409, 399, 430), (404, 417, 415, 408), (405, 418, 417, 404), (406, 416, 418, 405), (408, 415, 450, 441), (407, 414, 416, 406), (436, 407, 409, 446), (406, 413, 409, 407), (408, 410, 411, 404), (404, 411, 412, 405), (405, 412, 413, 406), (408, 441, 444, 410), (424, 465, 464, 428, 426, 425, 427), (402, 401, 422, 420), (403, 402, 420, 421), (400, 431, 457, 419), (421, 420, 425, 426), (423, 421, 426, 428), (420, 422, 427, 425), (419, 457, 465, 424), (463, 423, 428, 464), (422, 419, 424, 427), (401, 400, 419, 422), (399, 403, 421, 423), (430, 399, 423, 463), (436, 440, 452, 451), (445, 432, 431, 444), (448, 449, 435, 434), (447, 448, 434, 433), (445, 447, 433, 432), (449, 443, 429, 435), (446, 430, 429, 443), (437, 442, 453, 455), (438, 437, 455, 456), (439, 438, 456, 454), (442, 441, 450, 453), (440, 439, 454, 452), (436, 446, 443, 440), (439, 440, 443, 449), (442, 437, 447, 445), (437, 438, 448, 447), (438, 439, 449, 448), (442, 445, 444, 441), (466, 469, 467, 468, 470, 464, 465), (434, 459, 461, 433), (435, 460, 459, 434), (432, 458, 457, 431), (460, 468, 467, 459), (462, 470, 468, 460), (459, 467, 469, 461), (458, 466, 465, 457), (463, 464, 470, 462), (461, 469, 466, 458), (433, 461, 458, 432), (429, 462, 460, 435), (430, 463, 462, 429), (476, 540, 569, 494), (517, 473, 471, 526, 530, 529, 528, 527, 525, 472, 511), (473, 517, 601, 535), (556, 545, 478, 481), (567, 493, 474, 538), (542, 475, 493, 567), (477, 482, 481, 478), (482, 477, 544, 555), (531, 548, 489, 492, 491, 490, 488, 472), (544, 477, 478, 545), (476, 484, 487, 486, 485, 483, 547, 540), (471, 480, 552, 532), (526, 471, 532, 620), (535, 550, 479, 473), (480, 482, 555, 552), (550, 556, 481, 479), (512, 513, 492, 489), (513, 514, 491, 492), (514, 515, 490, 491), (515, 516, 488, 490), (512, 595, 547, 483), (471, 473, 479, 480), (475, 476, 494, 493), (493, 494, 505, 474), (520, 496, 573, 607), (499, 507, 509, 500), (571, 576, 502, 504, 503, 501, 495), (521, 609, 575, 497), (521, 522, 504, 502), (522, 523, 503, 504), (523, 524, 501, 503), (520, 524, 498, 496), (494, 569, 585, 505), (479, 481, 482, 480), (506, 510, 509, 507, 508, 589, 587), (575, 589, 508, 497), (498, 510, 506, 496), (497, 508, 507, 499), (500, 509, 510, 498), (496, 506, 587, 573), (472, 488, 516, 511), (489, 548, 595, 512), (517, 518, 604, 601), (487, 484, 516, 515), (518, 519, 605, 604), (519, 475, 542, 605), (486, 487, 515, 514), (485, 486, 514, 513), (512, 483, 485, 513), (511, 516, 484, 476), (511, 476, 475, 519, 518, 517), (495, 501, 524, 520), (500, 498, 524, 523), (499, 500, 523, 522), (497, 499, 522, 521), (502, 576, 609, 521), (495, 520, 607, 571), (525, 527, 625, 621), (527, 528, 624, 625), (528, 529, 623, 624), (529, 530, 622, 623), (530, 526, 620, 622), (525, 621, 531, 472), (585, 538, 474, 505), (541, 570, 569, 540), (602, 594, 534, 614, 616, 617, 618, 619, 615, 533, 536), (536, 535, 601, 602), (556, 553, 546, 545), (567, 538, 537, 568), (542, 567, 568, 539), (543, 546, 553, 554), (554, 555, 544, 543), (531, 534, 562, 564, 565, 566, 563, 548), (544, 545, 546, 543), (541, 540, 547, 557, 559, 560, 561, 558), (533, 532, 552, 551), (615, 620, 532, 533), (535, 536, 549, 550), (551, 552, 555, 554), (550, 549, 553, 556), (596, 563, 566, 597), (597, 566, 565, 598), (598, 565, 564, 599), (599, 564, 562, 600), (596, 557, 547, 595), (533, 551, 549, 536), (539, 568, 570, 541), (568, 537, 586, 570), (608, 607, 573, 574), (579, 580, 592, 590), (571, 572, 581, 583, 584, 582, 576), (610, 577, 575, 609), (610, 582, 584, 611), (611, 584, 583, 612), (612, 583, 581, 613), (608, 574, 578, 613), (570, 586, 585, 569), (549, 551, 554, 553), (588, 587, 589, 591, 590, 592, 593), (575, 577, 591, 589), (578, 574, 588, 593), (577, 579, 590, 591), (580, 578, 593, 592), (574, 573, 587, 588), (534, 594, 600, 562), (563, 596, 595, 548), (602, 601, 604, 603), (561, 599, 600, 558), (603, 604, 605, 606), (606, 605, 542, 539), (560, 598, 599, 561), (559, 597, 598, 560), (596, 597, 559, 557), (594, 541, 558, 600), (594, 602, 603, 606, 539, 541), (572, 608, 613, 581), (580, 612, 613, 578), (579, 611, 612, 580), (577, 610, 611, 579), (582, 610, 609, 576), (572, 571, 607, 608), (614, 621, 625, 616), (616, 625, 624, 617), (617, 624, 623, 618), (618, 623, 622, 619), (619, 622, 620, 615), (614, 534, 531, 621), (585, 586, 537, 538), (686, 648, 649, 688), (688, 649, 650, 690), (690, 650, 651, 692), (704, 657, 642, 675), (676, 643, 644, 678), (692, 651, 652, 694), (678, 644, 645, 680), (694, 652, 653, 696), (680, 645, 646, 682), (696, 653, 654, 698), (682, 646, 647, 684), (698, 654, 655, 700), (728, 685, 687, 729), (700, 655, 656, 702), (684, 647, 648, 686), (702, 656, 657, 704), (652, 668, 669, 653), (736, 701, 703, 737), (729, 687, 689, 730), (737, 703, 705, 723), (730, 689, 691, 731), (722, 674, 677, 724), (723, 705, 674, 722), (731, 691, 693, 732), (724, 677, 679, 725), (732, 693, 695, 733), (725, 679, 681, 726), (733, 695, 697, 734), (726, 681, 683, 727), (734, 697, 699, 735), (727, 683, 685, 728), (735, 699, 701, 736), (645, 661, 662, 646), (653, 669, 670, 654), (646, 662, 663, 647), (654, 670, 671, 655), (647, 663, 664, 648), (655, 671, 672, 656), (648, 664, 665, 649), (656, 672, 673, 657), (649, 665, 666, 650), (642, 658, 659, 643), (657, 673, 658, 642), (650, 666, 667, 651), (643, 659, 660, 644), (651, 667, 668, 652), (644, 660, 661, 645), (675, 676, 677, 674), (676, 678, 679, 677), (678, 680, 681, 679), (680, 682, 683, 681), (682, 684, 685, 683), (684, 686, 687, 685), (686, 688, 689, 687), (688, 690, 691, 689), (690, 692, 693, 691), (692, 694, 695, 693), (694, 696, 697, 695), (696, 698, 699, 697), (698, 700, 701, 699), (700, 702, 703, 701), (702, 704, 705, 703), (704, 675, 674, 705), (675, 642, 643, 676), (637, 719, 720, 638), (629, 711, 712, 630), (636, 718, 719, 637), (628, 710, 711, 629), (635, 717, 718, 636), (627, 709, 710, 628), (634, 716, 717, 635), (626, 707, 709, 627), (633, 715, 716, 634), (641, 708, 706, 640), (640, 706, 707, 626), (632, 714, 715, 633), (639, 721, 708, 641), (631, 713, 714, 632), (638, 720, 721, 639), (630, 712, 713, 631), (722, 724, 738, 768), (713, 712, 747, 749), (712, 711, 745, 747), (723, 722, 768, 769), (721, 720, 763, 765), (720, 719, 761, 763), (731, 732, 754, 752), (714, 713, 749, 751), (724, 725, 740, 738), (708, 721, 765, 766), (732, 733, 756, 754), (715, 714, 751, 753), (725, 726, 742, 740), (707, 706, 767, 739), (733, 734, 758, 756), (706, 708, 766, 767), (761, 760, 762, 763), (745, 744, 746, 747), (759, 758, 760, 761), (743, 742, 744, 745), (757, 756, 758, 759), (741, 740, 742, 743), (755, 754, 756, 757), (739, 738, 740, 741), (753, 752, 754, 755), (766, 769, 768, 767), (767, 768, 738, 739), (751, 750, 752, 753), (765, 764, 769, 766), (749, 748, 750, 751), (763, 762, 764, 765), (747, 746, 748, 749), (719, 718, 759, 761), (730, 731, 752, 750), (711, 710, 743, 745), (737, 723, 769, 764), (718, 717, 757, 759), (729, 730, 750, 748), (710, 709, 741, 743), (735, 736, 762, 760), (736, 737, 764, 762), (717, 716, 755, 757), (727, 728, 746, 744), (728, 729, 748, 746), (709, 707, 739, 741), (734, 735, 760, 758), (716, 715, 753, 755), (726, 727, 744, 742), (830, 792, 793, 832), (832, 793, 794, 834), (834, 794, 795, 836), (848, 801, 786, 819), (820, 787, 788, 822), (836, 795, 796, 838), (822, 788, 789, 824), (838, 796, 797, 840), (824, 789, 790, 826), (840, 797, 798, 842), (826, 790, 791, 828), (842, 798, 799, 844), (872, 829, 831, 873), (844, 799, 800, 846), (828, 791, 792, 830), (846, 800, 801, 848), (796, 812, 813, 797), (880, 845, 847, 881), (873, 831, 833, 874), (881, 847, 849, 867), (874, 833, 835, 875), (866, 818, 821, 868), (867, 849, 818, 866), (875, 835, 837, 876), (868, 821, 823, 869), (876, 837, 839, 877), (869, 823, 825, 870), (877, 839, 841, 878), (870, 825, 827, 871), (878, 841, 843, 879), (871, 827, 829, 872), (879, 843, 845, 880), (789, 805, 806, 790), (797, 813, 814, 798), (790, 806, 807, 791), (798, 814, 815, 799), (791, 807, 808, 792), (799, 815, 816, 800), (792, 808, 809, 793), (800, 816, 817, 801), (793, 809, 810, 794), (786, 802, 803, 787), (801, 817, 802, 786), (794, 810, 811, 795), (787, 803, 804, 788), (795, 811, 812, 796), (788, 804, 805, 789), (819, 820, 821, 818), (820, 822, 823, 821), (822, 824, 825, 823), (824, 826, 827, 825), (826, 828, 829, 827), (828, 830, 831, 829), (830, 832, 833, 831), (832, 834, 835, 833), (834, 836, 837, 835), (836, 838, 839, 837), (838, 840, 841, 839), (840, 842, 843, 841), (842, 844, 845, 843), (844, 846, 847, 845), (846, 848, 849, 847), (848, 819, 818, 849), (819, 786, 787, 820), (781, 863, 864, 782), (773, 855, 856, 774), (780, 862, 863, 781), (772, 854, 855, 773), (779, 861, 862, 780), (771, 853, 854, 772), (778, 860, 861, 779), (770, 851, 853, 771), (777, 859, 860, 778), (785, 852, 850, 784), (784, 850, 851, 770), (776, 858, 859, 777), (783, 865, 852, 785), (775, 857, 858, 776), (782, 864, 865, 783), (774, 856, 857, 775), (866, 868, 882, 912), (857, 856, 891, 893), (856, 855, 889, 891), (867, 866, 912, 913), (865, 864, 907, 909), (864, 863, 905, 907), (875, 876, 898, 896), (858, 857, 893, 895), (868, 869, 884, 882), (852, 865, 909, 910), (876, 877, 900, 898), (859, 858, 895, 897), (869, 870, 886, 884), (851, 850, 911, 883), (877, 878, 902, 900), (850, 852, 910, 911), (905, 904, 906, 907), (889, 888, 890, 891), (903, 902, 904, 905), (887, 886, 888, 889), (901, 900, 902, 903), (885, 884, 886, 887), (899, 898, 900, 901), (883, 882, 884, 885), (897, 896, 898, 899), (910, 913, 912, 911), (911, 912, 882, 883), (895, 894, 896, 897), (909, 908, 913, 910), (893, 892, 894, 895), (907, 906, 908, 909), (891, 890, 892, 893), (863, 862, 903, 905), (874, 875, 896, 894), (855, 854, 887, 889), (881, 867, 913, 908), (862, 861, 901, 903), (873, 874, 894, 892), (854, 853, 885, 887), (879, 880, 906, 904), (880, 881, 908, 906), (861, 860, 899, 901), (871, 872, 890, 888), (872, 873, 892, 890), (853, 851, 883, 885), (878, 879, 904, 902), (860, 859, 897, 899), (870, 871, 888, 886)])
me_cube_036.polygons.foreach_set('use_smooth', [1, 1, 1, 1, 1, 1, 1, 1, 1, 1, 1, 1, 1, 1, 1, 1, 1, 1, 1, 1, 1, 1, 1, 1, 1, 1, 1, 1, 1, 1, 1, 1, 1, 1, 1, 1, 1, 1, 1, 1, 1, 1, 1, 1, 1, 1, 1, 1, 1, 1, 1, 1, 1, 1, 1, 1, 1, 1, 1, 1, 1, 1, 1, 1, 1, 1, 1, 1, 1, 1, 1, 1, 1, 1, 1, 1, 1, 1, 1, 1, 1, 1, 1, 1, 1, 1, 1, 1, 1, 1, 1, 1, 1, 1, 1, 1, 1, 1, 1, 1, 1, 1, 1, 1, 1, 1, 1, 1, 1, 1, 1, 1, 1, 1, 1, 1, 1, 1, 1, 1, 1, 1, 1, 1, 1, 1, 1, 1, 1, 1, 1, 1, 1, 1, 1, 0, 1, 1, 1, 1, 1, 1, 1, 1, 1, 1, 1, 1, 1, 1, 1, 1, 0, 1, 1, 1, 1, 1, 1, 1, 1, 1, 1, 1, 1, 1, 1, 1, 1, 1, 1, 1, 1, 1, 1, 1, 1, 1, 0, 0, 0, 0, 0, 0, 0, 0, 0, 0, 0, 0, 0, 0, 0, 0, 0, 0, 0, 0, 0, 0, 0, 0, 0, 0, 0, 0, 0, 0, 0, 0, 0, 0, 0, 0, 0, 0, 0, 0, 0, 0, 0, 0, 0, 0, 0, 0, 0, 0, 0, 0, 0, 0, 0, 0, 0, 0, 0, 0, 0, 0, 0, 0, 0, 0, 0, 0, 0, 0, 0, 0, 0, 0, 0, 0, 0, 0, 0, 0, 1, 1, 1, 1, 1, 1, 1, 1, 1, 1, 1, 1, 1, 1, 1, 1, 1, 1, 1, 1, 1, 1, 1, 1, 1, 1, 1, 1, 1, 1, 1, 1, 1, 1, 1, 1, 1, 1, 1, 1, 1, 1, 1, 1, 1, 1, 1, 1, 1, 1, 1, 1, 1, 1, 1, 1, 1, 1, 1, 1, 1, 1, 1, 1, 1, 1, 1, 1, 1, 1, 1, 1, 1, 1, 1, 1, 1, 1, 1, 1, 1, 1, 1, 1, 1, 1, 1, 1, 1, 1, 1, 1, 1, 1, 1, 1, 1, 1, 1, 1, 1, 1, 1, 1, 1, 1, 1, 1, 1, 1, 1, 1, 1, 1, 1, 1, 1, 1, 1, 1, 1, 1, 1, 1, 1, 1, 1, 1, 1, 1, 1, 1, 1, 1, 1, 1, 1, 1, 1, 1, 1, 1, 1, 1, 1, 1, 1, 1, 1, 1, 1, 1, 1, 1, 1, 1, 1, 1, 1, 1, 1, 1, 1, 1, 1, 1, 1, 1, 1, 1, 1, 1, 1, 1, 1, 1, 1, 1, 1, 1, 1, 1, 1, 1, 1, 1, 1, 1, 1, 1, 1, 1, 1, 1, 1, 1, 1, 1, 1, 1, 1, 1, 1, 1, 1, 1, 1, 1, 1, 1, 1, 1, 1, 1, 1, 1, 1, 1, 1, 1, 1, 1, 1, 1, 1, 1, 1, 1, 1, 1, 1, 1, 1, 1, 1, 1, 1, 1, 1, 1, 1, 1, 1, 1, 1, 1, 1, 1, 1, 1, 1, 1, 1, 1, 1, 1, 1, 1, 1, 1, 1, 1, 1, 1, 1, 1, 1, 1, 1, 1, 1, 1, 1, 1, 1, 1, 1, 1, 1, 1, 1, 1, 1, 1, 1, 1, 1, 1, 1, 1, 1, 1, 1, 1, 1, 1, 1, 1, 1, 1, 1, 1, 1, 1, 1, 1, 1, 1, 1, 1, 1, 1, 1, 1, 1, 1, 1, 1, 1, 1, 1, 1, 1, 1, 1, 1, 1, 1, 1, 1, 1, 1, 1, 1, 1, 1, 1, 1, 1, 1, 1, 1, 1, 1, 1, 1, 1, 1, 1, 1, 1, 1, 1, 1, 1, 1, 1, 1, 1, 1, 1, 1, 1, 1, 1, 1, 1, 1, 1, 1, 1, 1, 1, 1, 1, 1, 1, 1, 1, 1, 1, 1, 1, 1, 1, 1, 1, 1, 1, 1, 1, 1, 1, 1, 1, 1, 1, 1, 1, 1, 1, 1, 1, 1, 1, 1, 1, 1, 1, 1, 1, 1, 1, 1, 1, 1, 1, 1, 1, 1, 1, 1, 1, 1, 1, 1, 1, 1, 1, 1, 1, 1, 1, 1, 1, 1, 1, 1, 1, 1, 1, 1, 1, 1, 1, 1, 1, 1, 1, 1, 1, 1, 1, 1, 1, 1, 1, 1, 1, 1, 1, 1, 1, 1, 1, 1, 1, 1, 1, 1, 1, 1, 1, 1, 1, 1, 1, 1, 1, 1, 1, 1, 1, 1, 1, 1, 1, 1, 1, 1, 1, 1, 1, 1, 1, 1, 1, 1, 1, 1, 1, 1, 1, 1, 1, 1, 1, 1, 1, 1, 1, 1, 1, 1, 1, 1, 1, 1, 1, 1, 1, 1, 1, 1, 1, 1, 1, 1, 1, 1, 1, 1, 1, 1, 1, 1, 1, 1, 1, 1, 1, 1, 1])
me_cube_036.polygons.foreach_set('material_index', [2, 2, 0, 2, 2, 2, 2, 2, 2, 2, 2, 2, 2, 2, 2, 2, 2, 2, 2, 2, 2, 2, 2, 2, 2, 2, 2, 2, 2, 2, 2, 2, 2, 2, 2, 2, 2, 2, 2, 2, 2, 2, 2, 2, 2, 2, 2, 2, 2, 2, 2, 2, 2, 2, 2, 2, 2, 2, 2, 2, 2, 2, 2, 2, 2, 2, 2, 2, 2, 2, 2, 2, 2, 2, 2, 2, 2, 2, 2, 2, 2, 2, 2, 2, 2, 2, 2, 2, 2, 2, 2, 2, 2, 2, 2, 2, 2, 2, 2, 2, 2, 2, 2, 2, 2, 2, 2, 2, 2, 2, 2, 2, 2, 2, 2, 2, 2, 2, 2, 2, 2, 2, 2, 2, 2, 2, 2, 2, 0, 2, 2, 2, 2, 2, 2, 0, 2, 2, 2, 2, 3, 2, 3, 0, 3, 3, 3, 3, 3, 3, 3, 3, 3, 3, 3, 3, 3, 3, 2, 3, 3, 2, 3, 2, 2, 3, 2, 2, 2, 2, 3, 3, 3, 3, 2, 3, 3, 3, 0, 0, 0, 0, 0, 0, 0, 0, 0, 0, 0, 0, 0, 0, 0, 0, 0, 0, 0, 0, 0, 0, 0, 1, 1, 1, 1, 1, 1, 1, 1, 1, 1, 1, 1, 1, 1, 1, 1, 1, 0, 0, 0, 0, 0, 0, 0, 0, 0, 0, 0, 0, 0, 0, 0, 0, 0, 0, 0, 0, 0, 0, 0, 1, 1, 1, 1, 1, 1, 1, 1, 1, 1, 1, 1, 1, 1, 1, 1, 1, 2, 2, 2, 2, 2, 2, 2, 2, 2, 2, 2, 2, 2, 2, 2, 2, 2, 2, 2, 2, 2, 2, 2, 2, 2, 2, 2, 2, 2, 2, 2, 2, 2, 2, 2, 2, 2, 2, 2, 2, 2, 2, 2, 2, 2, 2, 2, 2, 2, 2, 2, 2, 2, 2, 2, 2, 2, 2, 2, 2, 2, 2, 2, 2, 2, 2, 2, 2, 2, 2, 2, 2, 2, 2, 2, 2, 2, 2, 2, 2, 2, 2, 2, 2, 2, 2, 2, 2, 2, 2, 2, 2, 2, 2, 2, 2, 2, 0, 0, 0, 0, 0, 0, 0, 0, 0, 0, 0, 0, 0, 0, 0, 0, 0, 0, 1, 1, 1, 1, 1, 1, 1, 1, 1, 1, 1, 1, 1, 0, 0, 0, 0, 0, 0, 0, 0, 0, 0, 0, 0, 0, 0, 0, 0, 0, 0, 1, 1, 1, 1, 1, 1, 1, 1, 1, 1, 1, 1, 1, 0, 0, 0, 0, 0, 0, 0, 0, 0, 0, 0, 0, 0, 0, 0, 0, 0, 0, 0, 0, 0, 0, 0, 0, 3, 3, 2, 3, 2, 2, 2, 3, 0, 0, 0, 3, 3, 3, 3, 3, 0, 0, 0, 0, 0, 0, 0, 0, 0, 0, 0, 2, 3, 3, 3, 2, 2, 0, 0, 0, 0, 0, 0, 0, 0, 0, 0, 0, 0, 0, 0, 0, 0, 0, 0, 0, 0, 0, 0, 0, 0, 0, 0, 0, 0, 0, 0, 0, 3, 3, 2, 3, 2, 2, 2, 3, 0, 0, 0, 3, 3, 3, 3, 3, 0, 0, 0, 0, 0, 0, 0, 0, 0, 0, 0, 2, 3, 3, 3, 2, 2, 0, 0, 0, 0, 0, 0, 0, 0, 0, 0, 0, 0, 0, 0, 0, 0, 0, 0, 0, 0, 0, 0, 0, 0, 0, 0, 0, 0, 0, 0, 0, 0, 0, 0, 0, 0, 0, 0, 0, 0, 0, 0, 0, 0, 0, 0, 0, 0, 0, 0, 0, 0, 0, 0, 0, 0, 0, 0, 0, 0, 0, 0, 0, 0, 0, 0, 0, 0, 0, 0, 0, 0, 0, 0, 0, 0, 0, 0, 0, 0, 0, 0, 0, 0, 0, 0, 0, 0, 0, 0, 0, 0, 0, 0, 0, 0, 0, 0, 0, 0, 0, 0, 0, 0, 0, 0, 0, 0, 0, 0, 0, 0, 0, 0, 0, 0, 0, 0, 0, 0, 0, 0, 0, 0, 0, 0, 0, 0, 0, 0, 0, 0, 0, 0, 0, 0, 0, 0, 0, 0, 0, 0, 0, 0, 0, 0, 0, 0, 0, 0, 0, 0, 0, 0, 0, 0, 0, 0, 0, 0, 0, 0, 0, 0, 0, 0, 0, 0, 0, 0, 0, 0, 0, 0, 0, 0, 0, 0, 0, 0, 0, 0, 0, 0, 0, 0, 0, 0, 0, 0, 0, 0, 0, 0, 0, 0, 0, 0, 0, 0, 0, 0, 0, 0, 0, 0, 0, 0, 0, 0, 0, 0, 0, 0, 0, 0, 0, 0, 0, 0, 0, 0, 0, 0, 0, 0, 0, 0, 0, 0, 0, 0, 0, 0, 0, 0, 0, 0, 0, 0, 0, 0, 0, 0, 0, 0, 0, 0, 0, 0, 0, 0, 0, 0, 0, 0, 0, 0, 0, 0, 0, 0, 0])
me_cube_036.materials.append(mat_black)
me_cube_036.materials.append(mat_grey)
me_cube_036.materials.append(mat_white)
me_cube_036.materials.append(mat_main)
me_cube_036.use_remesh_preserve_volume = False
me_cube_036.use_remesh_preserve_attributes = False
me_cube_036.use_mirror_vertex_groups = False
me_cube_036.update()

# ---- objects
ob_pistol_2 = bpy.data.objects.new('Pistol_2', me_cube_036)

# ---- transforms, parenting, visibility, modifiers, constraints
ob_pistol_2.location = (0.0, 0.0, 0.0)
ob_pistol_2.lineart.crease_threshold = 0.0
_m = ob_pistol_2.modifiers.new('Auto Smooth', 'NODES')
_m.node_group = ng_auto_smooth
_gi = [s.identifier for s in ng_auto_smooth.interface.items_tree if s.item_type == 'SOCKET' and s.in_out == 'INPUT']
_m[_gi[1]] = 0.5568  # Angle

# ---- collection membership
col_collection_1.objects.link(ob_pistol_2)

# ---- scene / render settings (as saved in the file)
scene.frame_start = 1; scene.frame_end = 250; scene.frame_set(0)
scene.render.engine = 'CYCLES'
scene.render.resolution_x = 1000
scene.render.resolution_y = 1000
scene.render.dither_intensity = 0.0
scene.cycles.samples = 200
scene.cycles.sampling_pattern = 'TABULATED_SOBOL'
scene.cycles.light_sampling_threshold = 0.0
scene.cycles.use_adaptive_sampling = False
scene.cycles.use_light_tree = False
scene.cycles.caustics_reflective = False
scene.cycles.caustics_refractive = False
scene.cycles.blur_glossy = 0.0
scene.cycles.max_bounces = 2
scene.cycles.pixel_filter_type = 'GAUSSIAN'
scene.cycles.sample_clamp_indirect = 0.0
scene.view_settings.view_transform = 'Standard'
bpy.context.view_layer.update()

# ---- added for rendering (the .blend has no active camera): camera
cam_auto = bpy.data.cameras.new('AutoCamera')
cam_auto.lens = 50.0
cam_auto.sensor_width = 36.0
cam_auto.clip_end = 1000.0
ob_auto_camera = bpy.data.objects.new('AutoCamera', cam_auto)
scene.collection.objects.link(ob_auto_camera)
ob_auto_camera.location = (1.32676, -1.1987, 0.829062)
ob_auto_camera.rotation_euler = (1.09748, -7.21219e-08, 0.694738)
scene.camera = ob_auto_camera
bpy.context.view_layer.update()
